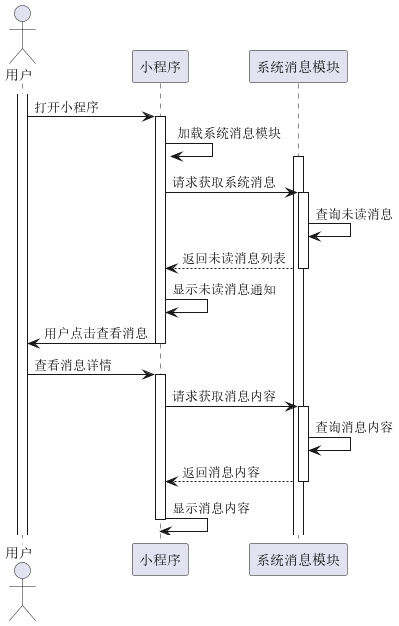

The diagram above was rendered by PlantUML. Its source (embedded in the PNG):
@startuml
actor 用户 as 用户
participant 小程序 as 小程序
participant 系统消息模块 as 系统消息模块

activate 用户
用户 -> 小程序: 打开小程序
activate 小程序

小程序 -> 小程序: 加载系统消息模块
activate 系统消息模块

小程序 -> 系统消息模块: 请求获取系统消息
activate 系统消息模块

系统消息模块 -> 系统消息模块: 查询未读消息
系统消息模块 --> 小程序: 返回未读消息列表
deactivate 系统消息模块

小程序 -> 小程序: 显示未读消息通知
小程序 -> 用户: 用户点击查看消息
deactivate 小程序

用户 -> 小程序: 查看消息详情
activate 小程序

小程序 -> 系统消息模块: 请求获取消息内容
activate 系统消息模块

系统消息模块 -> 系统消息模块: 查询消息内容
系统消息模块 --> 小程序: 返回消息内容
deactivate 系统消息模块

小程序 -> 小程序: 显示消息内容
deactivate 小程序
@enduml